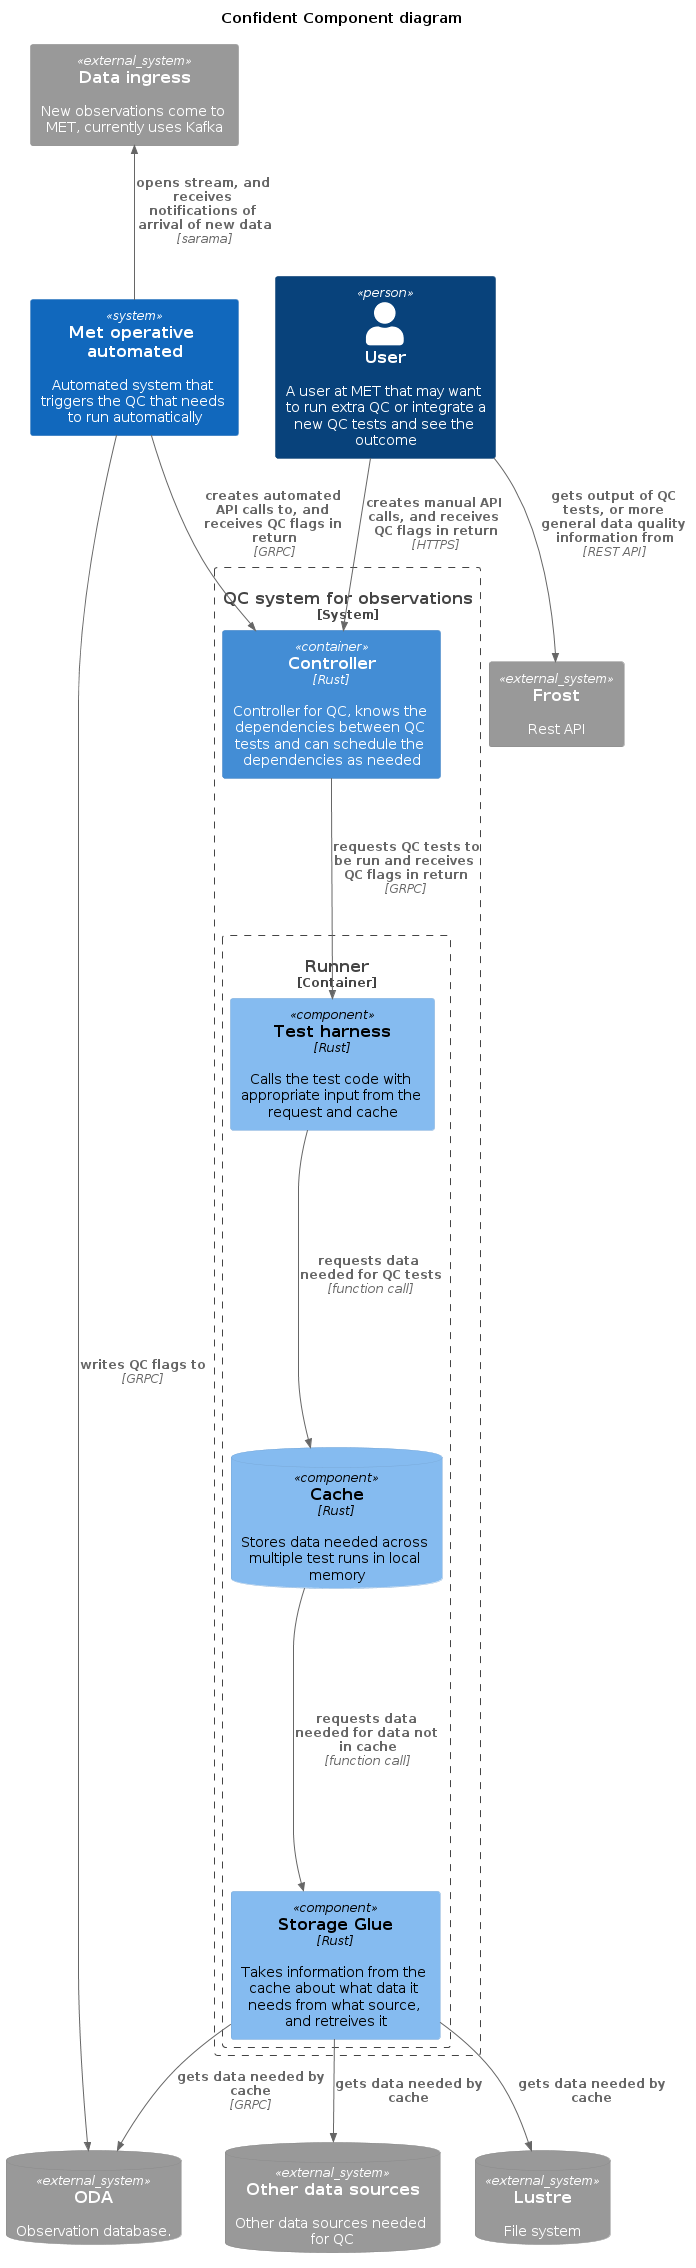

The diagram above was rendered by PlantUML. Its source (embedded in the PNG):
@startuml Confident_Component
!include https://raw.githubusercontent.com/plantuml-stdlib/C4-PlantUML/master/C4_Component.puml

LAYOUT_TOP_DOWN()

title
  Confident Component diagram
end title

Person(user, "User", "A user at MET that may want to run extra QC or integrate a new QC tests and see the outcome")
System(new_obs_system, "Met operative automated", "Automated system that triggers the QC that needs to run automatically")
System_Ext(kafka, "Data ingress", "New observations come to MET, currently uses Kafka")

System_Ext(frost, "Frost", "Rest API")
SystemDb_Ext(oda, "ODA", "Observation database.")
SystemDb_Ext(lustre, "Lustre", "File system")
SystemDb_Ext(datasources, "Other data sources", "Other data sources needed for QC")

System_Boundary(Confident, "QC system for observations") {
  Container(controller, "Controller", "Rust", "Controller for QC, knows the dependencies between QC tests and can schedule the dependencies as needed")
  Container_Boundary(runner, "Runner") {
    Component(test_harness, "Test harness", "Rust", "Calls the test code with appropriate input from the request and cache")
    ComponentDb(cache, "Cache", "Rust", "Stores data needed across multiple test runs in local memory")
    Component(storage_glue, "Storage Glue", "Rust", "Takes information from the cache about what data it needs from what source, and retreives it")
  }
}

Rel_U(new_obs_system, kafka, "opens stream, and receives notifications of arrival of new data", "sarama")

Rel(controller, test_harness, "requests QC tests to be run and receives QC flags in return", "GRPC")
Rel(new_obs_system, oda, "writes QC flags to", "GRPC")

Rel(test_harness, cache, "requests data needed for QC tests", "function call")
Rel(cache, storage_glue, "requests data needed for data not in cache", "function call")

Rel(user, controller, "creates manual API calls, and receives QC flags in return", "HTTPS")
Rel(new_obs_system, controller, "creates automated API calls to, and receives QC flags in return", "GRPC")
Rel(storage_glue, oda, "gets data needed by cache", "GRPC")
Rel(storage_glue, lustre, "gets data needed by cache")
Rel(storage_glue, datasources, "gets data needed by cache")
Rel(user, frost, "gets output of QC tests, or more general data quality information from", "REST API")
@enduml